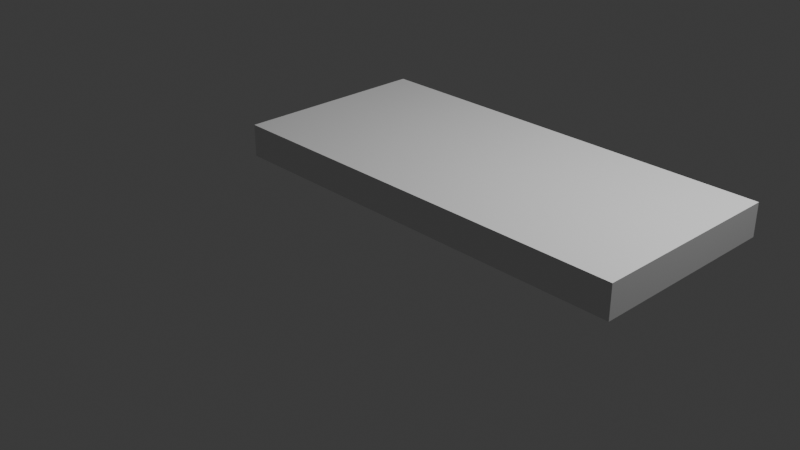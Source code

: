 # Source: Light.blend  (saved by Blender 4.3.34; exported with 4.5.12 LTS)
import bpy
from mathutils import Matrix  # noqa: F401  (used for matrix-valued properties, if any)

bpy.ops.wm.read_factory_settings(use_empty=True)
scene = bpy.context.scene
scene.name = 'Scene'

# ---- collections
col_collection = bpy.data.collections.new('Collection'); scene.collection.children.link(col_collection)

# ---- materials (node trees are filled in below, after node groups)
mat_material = bpy.data.materials.new('Material')
mat_material.alpha_threshold = 0.0
mat_material.roughness = 0.5
mat_material.line_color = (0.0, 0.0, 0.0, 1.0)

# ---- material node trees
mat_material.use_nodes = True; mat_material.node_tree.nodes.clear()
_N = mat_material.node_tree.nodes; _L = mat_material.node_tree.links
n0 = _N.new('ShaderNodeOutputMaterial'); n0.name = 'Material Output'; n0.location = (300, 300)
n1 = _N.new('ShaderNodeBsdfPrincipled'); n1.name = 'Principled BSDF'; n1.location = (10, 300)
n1.inputs[3].default_value = 1.45
_L.new(n1.outputs[0], n0.inputs[0])
n0.is_active_output = True

# ---- world
world_world = bpy.data.worlds.new('World'); scene.world = world_world
world_world.use_nodes = True; world_world.node_tree.nodes.clear()
_N = world_world.node_tree.nodes; _L = world_world.node_tree.links
n0 = _N.new('ShaderNodeOutputWorld'); n0.name = 'World Output'; n0.location = (300, 300)
n1 = _N.new('ShaderNodeBackground'); n1.name = 'Background'; n1.location = (10, 300)
n1.inputs[0].default_value = (0.05088, 0.05088, 0.05088, 1.0)
_L.new(n1.outputs[0], n0.inputs[0])
n0.is_active_output = True
world_world.color = (0.05088, 0.05088, 0.05088)
world_world.sun_shadow_jitter_overblur = 0.0

# ---- cameras
cam_camera = bpy.data.cameras.new('Camera')
cam_camera.clip_end = 100.0
cam_camera.ortho_scale = 7.314

# ---- lights
light_light = bpy.data.lights.new('Light', 'POINT')
light_light.energy = 1000.0
light_light.shadow_soft_size = 0.1

# ---- meshes
me_cube = bpy.data.meshes.new('Cube')
me_cube.from_pydata([(3.314, 1.0, 1.0), (3.314, 1.0, 0.6736), (3.314, -1.0, 1.0), (3.314, -1.0, 0.6736), (-1.0, 1.0, 1.0), (-1.0, 1.0, 0.6736), (-1.0, -1.0, 1.0), (-1.0, -1.0, 0.6736)], [], [(0, 4, 6, 2), (3, 2, 6, 7), (7, 6, 4, 5), (5, 1, 3, 7), (1, 0, 2, 3), (5, 4, 0, 1)])
_uv = me_cube.uv_layers.new(name='UVMap')
_uv.uv.foreach_set('vector', [0.625, 0.5, 0.875, 0.5, 0.875, 0.75, 0.625, 0.75, 0.375, 0.75, 0.625, 0.75, 0.625, 1.0, 0.375, 1.0, 0.375, 0.0, 0.625, 0.0, 0.625, 0.25, 0.375, 0.25, 0.125, 0.5, 0.375, 0.5, 0.375, 0.75, 0.125, 0.75, 0.375, 0.5, 0.625, 0.5, 0.625, 0.75, 0.375, 0.75, 0.375, 0.25, 0.625, 0.25, 0.625, 0.5, 0.375, 0.5])
me_cube.materials.append(mat_material)
me_cube.use_mirror_vertex_groups = False
me_cube.update()
me_cube_001 = bpy.data.meshes.new('Cube.001')
me_cube_001.from_pydata([(-1.961, -0.8032, -0.3156), (-1.961, -0.8032, 0.005873), (-1.961, 0.8032, -0.3156), (-1.961, 0.8032, 0.005873), (1.961, -0.8032, -0.3156), (1.961, -0.8032, 0.005873), (1.961, 0.8032, -0.3156), (1.961, 0.8032, 0.005873)], [], [(0, 1, 3, 2), (2, 3, 7, 6), (6, 7, 5, 4), (4, 5, 1, 0), (2, 6, 4, 0), (7, 3, 1, 5)])
_uv = me_cube_001.uv_layers.new(name='UVMap')
_uv.uv.foreach_set('vector', [0.375, 0.0, 0.625, 0.0, 0.625, 0.25, 0.375, 0.25, 0.375, 0.25, 0.625, 0.25, 0.625, 0.5, 0.375, 0.5, 0.375, 0.5, 0.625, 0.5, 0.625, 0.75, 0.375, 0.75, 0.375, 0.75, 0.625, 0.75, 0.625, 1.0, 0.375, 1.0, 0.125, 0.5, 0.375, 0.5, 0.375, 0.75, 0.125, 0.75, 0.625, 0.5, 0.875, 0.5, 0.875, 0.75, 0.625, 0.75])
me_cube_001.update()

# ---- objects
ob_cube = bpy.data.objects.new('Cube', me_cube)
ob_light = bpy.data.objects.new('Light', light_light)
ob_camera = bpy.data.objects.new('Camera', cam_camera)
ob_cube_001 = bpy.data.objects.new('Cube.001', me_cube_001)

# ---- transforms, parenting, visibility, modifiers, constraints
ob_cube.location = (0.0, 0.0, 0.0)
ob_cube.lock_rotations_4d = False
ob_cube.empty_display_type = 'ARROWS'
ob_cube.lineart.crease_threshold = 0.0
ob_light.location = (4.076, 1.005, 5.904)
ob_light.rotation_euler = (0.6503, 0.05522, 1.866)
ob_light.lock_rotations_4d = False
ob_light.empty_display_type = 'ARROWS'
ob_light.color = (0.0, 0.0, 0.0, 0.0)
ob_light.lineart.crease_threshold = 0.0
ob_camera.location = (7.359, -6.926, 4.958)
ob_camera.rotation_euler = (1.109, 0.0, 0.8149)
ob_camera.lock_rotations_4d = False
ob_camera.empty_display_type = 'ARROWS'
ob_camera.color = (0.0, 0.0, 0.0, 0.0)
ob_camera.display_type = 'WIRE'
ob_camera.lineart.crease_threshold = 0.0
ob_cube_001.location = (1.186, -0.000594, 0.6019)
ob_cube_001.rotation_euler = (-0.0, 3.142, -0.0)

# ---- collection membership
col_collection.objects.link(ob_cube)
col_collection.objects.link(ob_light)
col_collection.objects.link(ob_camera)
col_collection.objects.link(ob_cube_001)

# ---- scene / render settings (as saved in the file)
scene.camera = ob_camera
scene.frame_start = 1; scene.frame_end = 250; scene.frame_set(1)
scene.render.engine = 'BLENDER_EEVEE_NEXT'
bpy.context.view_layer.update()
